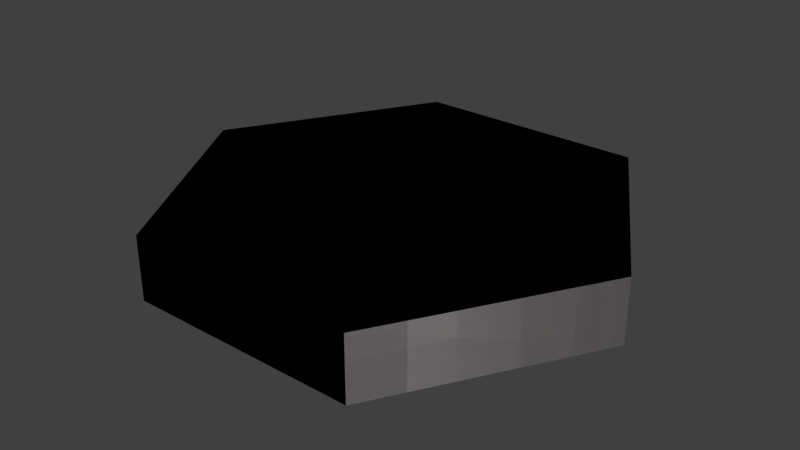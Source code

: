 # Source: brick-team1.blend  (saved by Blender 2.67.0; exported with 4.5.12 LTS)
import bpy
from mathutils import Matrix  # noqa: F401  (used for matrix-valued properties, if any)

bpy.ops.wm.read_factory_settings(use_empty=True)
scene = bpy.context.scene
scene.name = 'Scene'

# ---- collections
col_collection_1 = bpy.data.collections.new('Collection 1'); scene.collection.children.link(col_collection_1)

# ---- materials (node trees are filled in below, after node groups)
mat_fr1tz_alux1_shapes_collisionmat = bpy.data.materials.new('fr1tz_alux1_shapes_collisionmat')
mat_fr1tz_alux1_shapes_collisionmat.alpha_threshold = 0.0
mat_fr1tz_alux1_shapes_collisionmat.use_transparent_shadow = False
mat_fr1tz_alux1_shapes_collisionmat.diffuse_color = (0.2079, 0.1918, 0.1943, 1.0)
mat_fr1tz_alux1_shapes_collisionmat.specular_color = (0.3185, 0.3185, 0.3185)
mat_fr1tz_alux1_shapes_collisionmat.roughness = 0.5
mat_fr1tz_alux1_shapes_collisionmat.line_color = (0.0, 0.0, 0.0, 1.0)
mat_fr1tz_alux1_shapes_brick_mat1 = bpy.data.materials.new('fr1tz_alux1_shapes_brick_mat1')
mat_fr1tz_alux1_shapes_brick_mat1.alpha_threshold = 0.0
mat_fr1tz_alux1_shapes_brick_mat1.use_transparent_shadow = False
mat_fr1tz_alux1_shapes_brick_mat1.diffuse_color = (0.2079, 0.1918, 0.1943, 1.0)
mat_fr1tz_alux1_shapes_brick_mat1.specular_color = (0.3185, 0.3185, 0.3185)
mat_fr1tz_alux1_shapes_brick_mat1.roughness = 0.5
mat_fr1tz_alux1_shapes_brick_mat1.line_color = (0.0, 0.0, 0.0, 1.0)

# ---- material node trees

# ---- world
world_world = bpy.data.worlds.new('World'); scene.world = world_world
world_world.color = (0.05088, 0.05088, 0.05088)
world_world.use_sun_shadow = False
world_world.sun_shadow_jitter_overblur = 0.0
world_world.cycles.sampling_method = 'MANUAL'
world_world.cycles.sample_map_resolution = 256

# ---- meshes
me_cylinder_001 = bpy.data.meshes.new('Cylinder.001')
me_cylinder_001.from_pydata([(0.7271, -1.987e-08, 0.469), (0.7271, -1.987e-08, 0.6657), (0.3635, -0.6297, 0.469), (0.3635, -0.6297, 0.6657), (-0.3635, -0.6297, 0.469), (-0.3635, -0.6297, 0.6657), (-0.7271, -1.987e-08, 0.469), (-0.7271, -1.987e-08, 0.6657), (-0.3635, 0.6297, 0.469), (-0.3635, 0.6297, 0.6657), (0.3635, 0.6297, 0.469), (0.3635, 0.6297, 0.6657)], [], [(0, 1, 3, 2), (2, 3, 5, 4), (4, 5, 7, 6), (6, 7, 9, 8), (3, 1, 11, 9, 7, 5), (10, 11, 1, 0), (8, 9, 11, 10)])
_uv = me_cylinder_001.uv_layers.new(name='UVMap')
_uv.uv.foreach_set('vector', [0.0, 0.0, 1.0, 0.0, 1.0, 1.0, 0.0, 1.0, 0.0, 0.0, 1.0, 0.0, 1.0, 1.0, 0.0, 1.0, 0.0, 0.0, 1.0, 0.0, 1.0, 1.0, 0.0, 1.0, 0.0, 0.0, 1.0, 0.0, 1.0, 1.0, 0.0, 1.0, 0.5, 1.0, 0.933, 0.75, 0.933, 0.25, 0.5, 0.0, 0.06699, 0.25, 0.06699, 0.75, 0.0, 0.0, 1.0, 0.0, 1.0, 1.0, 0.0, 1.0, 0.0, 0.0, 1.0, 0.0, 1.0, 1.0, 0.0, 1.0])
me_cylinder_001.materials.append(mat_fr1tz_alux1_shapes_collisionmat)
me_cylinder_001.use_remesh_preserve_volume = False
me_cylinder_001.use_remesh_preserve_attributes = False
me_cylinder_001.use_mirror_vertex_groups = False
me_cylinder_001.update()
me_cylinder = bpy.data.meshes.new('Cylinder')
me_cylinder.from_pydata([(0.7271, -1.987e-08, 0.469), (0.7271, -1.987e-08, 0.6657), (0.3635, -0.6297, 0.469), (0.3635, -0.6297, 0.6657), (-0.3635, -0.6297, 0.469), (-0.3635, -0.6297, 0.6657), (-0.7271, -1.987e-08, 0.469), (-0.7271, -1.987e-08, 0.6657), (-0.3635, 0.6297, 0.469), (-0.3635, 0.6297, 0.6657), (0.3635, 0.6297, 0.469), (0.3635, 0.6297, 0.6657)], [], [(0, 1, 3, 2), (2, 3, 5, 4), (4, 5, 7, 6), (6, 7, 9, 8), (3, 1, 11, 9, 7, 5), (10, 11, 1, 0), (8, 9, 11, 10)])
_uv = me_cylinder.uv_layers.new(name='UVMap')
_uv.uv.foreach_set('vector', [0.0, 0.0, 1.0, 0.0, 1.0, 1.0, 0.0, 1.0, 0.0, 0.0, 1.0, 0.0, 1.0, 1.0, 0.0, 1.0, 0.0, 0.0, 1.0, 0.0, 1.0, 1.0, 0.0, 1.0, 0.0, 0.0, 1.0, 0.0, 1.0, 1.0, 0.0, 1.0, 0.5, 1.0, 0.933, 0.75, 0.933, 0.25, 0.5, 0.0, 0.06699, 0.25, 0.06699, 0.75, 0.0, 0.0, 1.0, 0.0, 1.0, 1.0, 0.0, 1.0, 0.0, 0.0, 1.0, 0.0, 1.0, 1.0, 0.0, 1.0])
me_cylinder.materials.append(mat_fr1tz_alux1_shapes_brick_mat1)
me_cylinder.use_remesh_preserve_volume = False
me_cylinder.use_remesh_preserve_attributes = False
me_cylinder.use_mirror_vertex_groups = False
me_cylinder.update()

# ---- objects
ob_collision_1 = bpy.data.objects.new('Collision-1', me_cylinder_001)
ob_mesh = bpy.data.objects.new('mesh', me_cylinder)

# ---- transforms, parenting, visibility, modifiers, constraints
ob_collision_1.location = (0.0, 0.0, -0.6627)
ob_collision_1.lineart.crease_threshold = 0.0
ob_mesh.location = (0.0, 0.0, -0.6627)
ob_mesh.lineart.crease_threshold = 0.0

# ---- collection membership
col_collection_1.objects.link(ob_collision_1)
col_collection_1.objects.link(ob_mesh)

# ---- scene / render settings (as saved in the file)
scene.frame_start = 1; scene.frame_end = 250; scene.frame_set(1)
scene.render.engine = 'BLENDER_EEVEE_NEXT'
scene.render.image_settings.color_mode = 'RGB'
scene.render.image_settings.compression = 90
scene.render.resolution_percentage = 50
scene.render.dither_intensity = 0.0
scene.render.bake_margin = 2
scene.render.bake_bias = 0.0
scene.cycles.use_denoising = False
scene.cycles.samples = 10
scene.cycles.sampling_pattern = 'TABULATED_SOBOL'
scene.cycles.light_sampling_threshold = 0.0
scene.cycles.use_adaptive_sampling = False
scene.cycles.use_light_tree = False
scene.cycles.blur_glossy = 0.0
scene.cycles.volume_bounces = 1
scene.cycles.pixel_filter_type = 'GAUSSIAN'
scene.cycles.sample_clamp_indirect = 0.0
scene.view_settings.view_transform = 'Standard'
bpy.context.view_layer.update()

# ---- added for rendering (the .blend has no active camera and no usable light): camera, sun
cam_auto = bpy.data.cameras.new('AutoCamera')
cam_auto.lens = 50.0
cam_auto.sensor_width = 36.0
cam_auto.clip_end = 1000.0
ob_auto_camera = bpy.data.objects.new('AutoCamera', cam_auto)
scene.collection.objects.link(ob_auto_camera)
ob_auto_camera.location = (1.78909, -2.14691, 1.33595)
ob_auto_camera.rotation_euler = (1.09748, -7.21219e-08, 0.694738)
scene.camera = ob_auto_camera
light_auto_sun = bpy.data.lights.new('AutoSun', 'SUN')
light_auto_sun.energy = 3.0
light_auto_sun.angle = 0.0523599
ob_auto_sun = bpy.data.objects.new('AutoSun', light_auto_sun)
scene.collection.objects.link(ob_auto_sun)
ob_auto_sun.rotation_euler = (0.872665, 0.174533, 0.523599)
bpy.context.view_layer.update()
